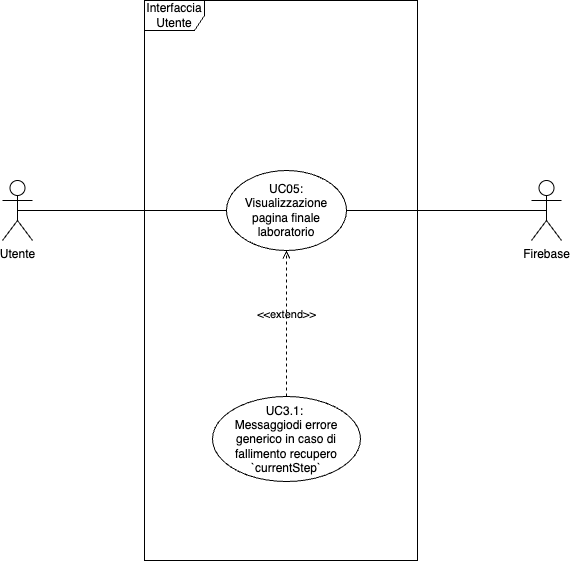

The diagram above was exported from draw.io. Its source (the exported page's mxGraphModel, read from the mxfile embedded in the PNG):
<mxGraphModel dx="574" dy="674" grid="0" gridSize="10" guides="1" tooltips="1" connect="1" arrows="1" fold="1" page="1" pageScale="1" pageWidth="850" pageHeight="1100" math="0" shadow="0">
  <root>
    <mxCell id="0" />
    <mxCell id="1" parent="0" />
    <mxCell id="9uHQlSTrzs9LVDfWlHP1-2" value="Interfaccia Utente" style="shape=umlFrame;whiteSpace=wrap;html=1;pointerEvents=0;" parent="1" vertex="1">
      <mxGeometry x="248" y="80" width="273" height="560" as="geometry" />
    </mxCell>
    <mxCell id="9uHQlSTrzs9LVDfWlHP1-3" value="Utente" style="shape=umlActor;verticalLabelPosition=bottom;verticalAlign=top;html=1;" parent="1" vertex="1">
      <mxGeometry x="106" y="260" width="30" height="60" as="geometry" />
    </mxCell>
    <mxCell id="9uHQlSTrzs9LVDfWlHP1-4" value="&lt;div&gt;UC05:&lt;/div&gt;Visualizzazione pagina finale laboratorio" style="ellipse;whiteSpace=wrap;html=1;" parent="1" vertex="1">
      <mxGeometry x="330" y="250" width="120" height="80" as="geometry" />
    </mxCell>
    <mxCell id="9uHQlSTrzs9LVDfWlHP1-5" value="" style="endArrow=none;html=1;rounded=0;exitX=0.5;exitY=0.5;exitDx=0;exitDy=0;exitPerimeter=0;entryX=0;entryY=0.5;entryDx=0;entryDy=0;" parent="1" source="9uHQlSTrzs9LVDfWlHP1-3" target="9uHQlSTrzs9LVDfWlHP1-4" edge="1">
      <mxGeometry width="50" height="50" relative="1" as="geometry">
        <mxPoint x="400" y="550" as="sourcePoint" />
        <mxPoint x="450" y="500" as="targetPoint" />
      </mxGeometry>
    </mxCell>
    <mxCell id="9uHQlSTrzs9LVDfWlHP1-15" value="UC3.1:&amp;nbsp;&lt;br&gt;Messaggiodi errore generico in caso di fallimento recupero `currentStep`" style="ellipse;whiteSpace=wrap;html=1;" parent="1" vertex="1">
      <mxGeometry x="316" y="476" width="148" height="85" as="geometry" />
    </mxCell>
    <mxCell id="ssSxKezZsgXALGyYtEOe-3" value="" style="endArrow=none;html=1;rounded=0;exitX=1;exitY=0.5;exitDx=0;exitDy=0;entryX=0.5;entryY=0.5;entryDx=0;entryDy=0;entryPerimeter=0;" parent="1" source="9uHQlSTrzs9LVDfWlHP1-4" target="ssSxKezZsgXALGyYtEOe-4" edge="1">
      <mxGeometry width="50" height="50" relative="1" as="geometry">
        <mxPoint x="569" y="477" as="sourcePoint" />
        <mxPoint x="643" y="290" as="targetPoint" />
      </mxGeometry>
    </mxCell>
    <mxCell id="ssSxKezZsgXALGyYtEOe-4" value="Firebase" style="shape=umlActor;verticalLabelPosition=bottom;verticalAlign=top;html=1;" parent="1" vertex="1">
      <mxGeometry x="635" y="260" width="30" height="60" as="geometry" />
    </mxCell>
    <mxCell id="2" value="&amp;lt;&amp;lt;extend&amp;gt;&amp;gt;" style="html=1;verticalAlign=bottom;labelBackgroundColor=none;endArrow=open;endFill=0;dashed=1;entryX=0.5;entryY=1;entryDx=0;entryDy=0;exitX=0.5;exitY=0;exitDx=0;exitDy=0;" edge="1" parent="1" source="9uHQlSTrzs9LVDfWlHP1-15" target="9uHQlSTrzs9LVDfWlHP1-4">
      <mxGeometry width="160" relative="1" as="geometry">
        <mxPoint x="223" y="353" as="sourcePoint" />
        <mxPoint x="383" y="353" as="targetPoint" />
      </mxGeometry>
    </mxCell>
  </root>
</mxGraphModel>